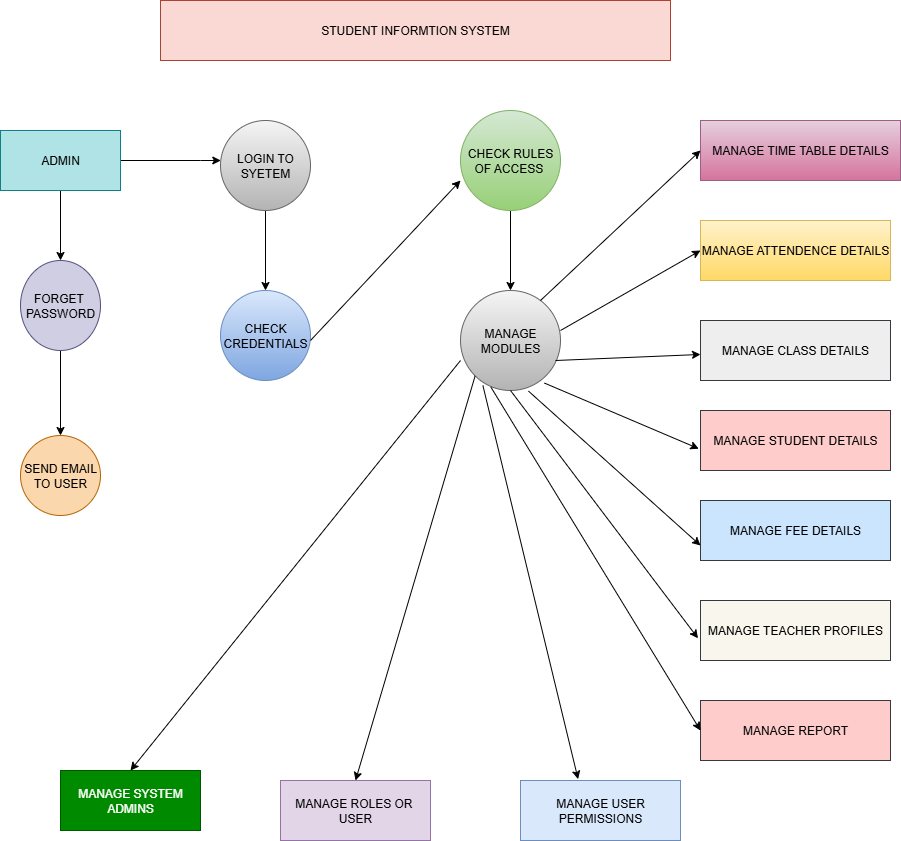

The diagram above was exported from draw.io. Its source (the exported page's mxGraphModel, read from the mxfile embedded in the PNG):
<mxGraphModel dx="1044" dy="536" grid="1" gridSize="10" guides="1" tooltips="1" connect="1" arrows="1" fold="1" page="1" pageScale="1" pageWidth="850" pageHeight="1100" math="0" shadow="0">
  <root>
    <mxCell id="0" />
    <mxCell id="1" parent="0" />
    <mxCell id="PtkNqCsoHvw37-uQkx7C-1" value="STUDENT INFORMTION SYSTEM" style="rounded=0;whiteSpace=wrap;html=1;fillColor=#fad9d5;strokeColor=#ae4132;" parent="1" vertex="1">
      <mxGeometry x="200" y="100" width="510" height="60" as="geometry" />
    </mxCell>
    <mxCell id="PtkNqCsoHvw37-uQkx7C-6" value="" style="edgeStyle=orthogonalEdgeStyle;rounded=0;orthogonalLoop=1;jettySize=auto;html=1;" parent="1" source="PtkNqCsoHvw37-uQkx7C-2" target="PtkNqCsoHvw37-uQkx7C-5" edge="1">
      <mxGeometry relative="1" as="geometry">
        <Array as="points">
          <mxPoint x="240" y="260" />
          <mxPoint x="240" y="260" />
        </Array>
      </mxGeometry>
    </mxCell>
    <mxCell id="PtkNqCsoHvw37-uQkx7C-8" value="" style="edgeStyle=orthogonalEdgeStyle;rounded=0;orthogonalLoop=1;jettySize=auto;html=1;" parent="1" source="PtkNqCsoHvw37-uQkx7C-2" target="PtkNqCsoHvw37-uQkx7C-7" edge="1">
      <mxGeometry relative="1" as="geometry" />
    </mxCell>
    <mxCell id="PtkNqCsoHvw37-uQkx7C-2" value="ADMIN" style="rounded=0;whiteSpace=wrap;html=1;fillColor=#b0e3e6;strokeColor=#0e8088;" parent="1" vertex="1">
      <mxGeometry x="40" y="230" width="120" height="60" as="geometry" />
    </mxCell>
    <mxCell id="PtkNqCsoHvw37-uQkx7C-11" value="" style="edgeStyle=orthogonalEdgeStyle;rounded=0;orthogonalLoop=1;jettySize=auto;html=1;" parent="1" source="PtkNqCsoHvw37-uQkx7C-5" target="PtkNqCsoHvw37-uQkx7C-10" edge="1">
      <mxGeometry relative="1" as="geometry" />
    </mxCell>
    <mxCell id="PtkNqCsoHvw37-uQkx7C-5" value="LOGIN TO SYETEM" style="ellipse;whiteSpace=wrap;html=1;rounded=0;fillColor=#f5f5f5;gradientColor=#b3b3b3;strokeColor=#666666;" parent="1" vertex="1">
      <mxGeometry x="260" y="220" width="90" height="90" as="geometry" />
    </mxCell>
    <mxCell id="CcrXl7i9GwsEbjNoRzU1-2" value="" style="edgeStyle=orthogonalEdgeStyle;rounded=0;orthogonalLoop=1;jettySize=auto;html=1;" edge="1" parent="1" source="PtkNqCsoHvw37-uQkx7C-7" target="CcrXl7i9GwsEbjNoRzU1-1">
      <mxGeometry relative="1" as="geometry" />
    </mxCell>
    <mxCell id="PtkNqCsoHvw37-uQkx7C-7" value="FORGET&amp;nbsp;&lt;div&gt;PASSWORD&lt;/div&gt;" style="ellipse;whiteSpace=wrap;html=1;rounded=0;fillColor=#d0cee2;strokeColor=#56517e;" parent="1" vertex="1">
      <mxGeometry x="60" y="360" width="80" height="90" as="geometry" />
    </mxCell>
    <mxCell id="PtkNqCsoHvw37-uQkx7C-10" value="CHECK CREDENTIALS" style="ellipse;whiteSpace=wrap;html=1;rounded=0;fillColor=#dae8fc;gradientColor=#7ea6e0;strokeColor=#6c8ebf;" parent="1" vertex="1">
      <mxGeometry x="260" y="390" width="90" height="90" as="geometry" />
    </mxCell>
    <mxCell id="PtkNqCsoHvw37-uQkx7C-12" value="" style="endArrow=classic;html=1;rounded=0;" parent="1" edge="1">
      <mxGeometry width="50" height="50" relative="1" as="geometry">
        <mxPoint x="350" y="440" as="sourcePoint" />
        <mxPoint x="500" y="280" as="targetPoint" />
      </mxGeometry>
    </mxCell>
    <mxCell id="PtkNqCsoHvw37-uQkx7C-15" value="" style="edgeStyle=orthogonalEdgeStyle;rounded=0;orthogonalLoop=1;jettySize=auto;html=1;" parent="1" source="PtkNqCsoHvw37-uQkx7C-13" target="PtkNqCsoHvw37-uQkx7C-14" edge="1">
      <mxGeometry relative="1" as="geometry" />
    </mxCell>
    <mxCell id="PtkNqCsoHvw37-uQkx7C-13" value="CHEC&lt;span style=&quot;background-color: transparent; color: light-dark(rgb(0, 0, 0), rgb(255, 255, 255));&quot;&gt;K RULES OF ACCESS&amp;nbsp;&lt;/span&gt;" style="ellipse;whiteSpace=wrap;html=1;aspect=fixed;fillColor=#d5e8d4;gradientColor=#97d077;strokeColor=#82b366;" parent="1" vertex="1">
      <mxGeometry x="500" y="210" width="100" height="100" as="geometry" />
    </mxCell>
    <mxCell id="PtkNqCsoHvw37-uQkx7C-14" value="MANAGE MODULES" style="ellipse;whiteSpace=wrap;html=1;aspect=fixed;fillColor=#f5f5f5;gradientColor=#b3b3b3;strokeColor=#666666;" parent="1" vertex="1">
      <mxGeometry x="500" y="390" width="100" height="100" as="geometry" />
    </mxCell>
    <mxCell id="PtkNqCsoHvw37-uQkx7C-26" value="MANAGE TIME TABLE DETAILS" style="rounded=0;whiteSpace=wrap;html=1;fillColor=#e6d0de;gradientColor=#d5739d;strokeColor=#996185;" parent="1" vertex="1">
      <mxGeometry x="740" y="220" width="200" height="60" as="geometry" />
    </mxCell>
    <mxCell id="PtkNqCsoHvw37-uQkx7C-35" value="MANAGE ATTENDENCE DETAILS" style="rounded=0;whiteSpace=wrap;html=1;fillColor=#fff2cc;gradientColor=#ffd966;strokeColor=#d6b656;" parent="1" vertex="1">
      <mxGeometry x="740" y="320" width="190" height="60" as="geometry" />
    </mxCell>
    <mxCell id="PtkNqCsoHvw37-uQkx7C-37" value="MANAGE CLASS DETAILS" style="rounded=0;whiteSpace=wrap;html=1;fillColor=#eeeeee;strokeColor=#36393d;" parent="1" vertex="1">
      <mxGeometry x="740" y="420" width="190" height="60" as="geometry" />
    </mxCell>
    <mxCell id="PtkNqCsoHvw37-uQkx7C-39" value="MANAGE STUDENT DETAILS" style="rounded=0;whiteSpace=wrap;html=1;fillColor=#ffcccc;strokeColor=#36393d;" parent="1" vertex="1">
      <mxGeometry x="740" y="510" width="190" height="60" as="geometry" />
    </mxCell>
    <mxCell id="PtkNqCsoHvw37-uQkx7C-41" value="MANAGE FEE DETAILS" style="rounded=0;whiteSpace=wrap;html=1;fillColor=#cce5ff;strokeColor=#36393d;" parent="1" vertex="1">
      <mxGeometry x="740" y="600" width="190" height="60" as="geometry" />
    </mxCell>
    <mxCell id="PtkNqCsoHvw37-uQkx7C-43" value="MANAGE TEACHER PROFILES" style="rounded=0;whiteSpace=wrap;html=1;fillColor=#f9f7ed;strokeColor=#36393d;" parent="1" vertex="1">
      <mxGeometry x="740" y="700" width="190" height="60" as="geometry" />
    </mxCell>
    <mxCell id="PtkNqCsoHvw37-uQkx7C-45" value="MANAGE REPORT" style="rounded=0;whiteSpace=wrap;html=1;fillColor=#ffcccc;strokeColor=#36393d;" parent="1" vertex="1">
      <mxGeometry x="740" y="800" width="190" height="60" as="geometry" />
    </mxCell>
    <mxCell id="PtkNqCsoHvw37-uQkx7C-57" value="MANAGE SYSTEM ADMINS" style="rounded=0;whiteSpace=wrap;html=1;fillColor=#008a00;fontColor=#ffffff;strokeColor=#005700;" parent="1" vertex="1">
      <mxGeometry x="100" y="870" width="140" height="60" as="geometry" />
    </mxCell>
    <mxCell id="3V-K3cpBLFXuIUYUdErz-1" value="MANAGE ROLES OR&amp;nbsp; USER" style="rounded=0;whiteSpace=wrap;html=1;fillColor=#e1d5e7;strokeColor=#9673a6;" parent="1" vertex="1">
      <mxGeometry x="320" y="880" width="150" height="60" as="geometry" />
    </mxCell>
    <mxCell id="3V-K3cpBLFXuIUYUdErz-2" value="MANAGE USER PERMISSIONS" style="rounded=0;whiteSpace=wrap;html=1;fillColor=#dae8fc;strokeColor=#6c8ebf;" parent="1" vertex="1">
      <mxGeometry x="560" y="880" width="160" height="60" as="geometry" />
    </mxCell>
    <mxCell id="3V-K3cpBLFXuIUYUdErz-3" value="" style="endArrow=classic;html=1;rounded=0;entryX=0;entryY=0.5;entryDx=0;entryDy=0;" parent="1" target="PtkNqCsoHvw37-uQkx7C-26" edge="1">
      <mxGeometry width="50" height="50" relative="1" as="geometry">
        <mxPoint x="580" y="400" as="sourcePoint" />
        <mxPoint x="630" y="350" as="targetPoint" />
      </mxGeometry>
    </mxCell>
    <mxCell id="3V-K3cpBLFXuIUYUdErz-4" value="" style="endArrow=classic;html=1;rounded=0;entryX=0;entryY=0.5;entryDx=0;entryDy=0;" parent="1" target="PtkNqCsoHvw37-uQkx7C-35" edge="1">
      <mxGeometry width="50" height="50" relative="1" as="geometry">
        <mxPoint x="600" y="430" as="sourcePoint" />
        <mxPoint x="650" y="380" as="targetPoint" />
      </mxGeometry>
    </mxCell>
    <mxCell id="3V-K3cpBLFXuIUYUdErz-5" value="" style="endArrow=classic;html=1;rounded=0;" parent="1" target="PtkNqCsoHvw37-uQkx7C-37" edge="1">
      <mxGeometry width="50" height="50" relative="1" as="geometry">
        <mxPoint x="595" y="460" as="sourcePoint" />
        <mxPoint x="650" y="460" as="targetPoint" />
      </mxGeometry>
    </mxCell>
    <mxCell id="3V-K3cpBLFXuIUYUdErz-6" value="" style="endArrow=classic;html=1;rounded=0;exitX=0.84;exitY=0.926;exitDx=0;exitDy=0;exitPerimeter=0;entryX=-0.009;entryY=0.637;entryDx=0;entryDy=0;entryPerimeter=0;" parent="1" source="PtkNqCsoHvw37-uQkx7C-14" target="PtkNqCsoHvw37-uQkx7C-39" edge="1">
      <mxGeometry width="50" height="50" relative="1" as="geometry">
        <mxPoint x="580" y="520" as="sourcePoint" />
        <mxPoint x="660" y="520" as="targetPoint" />
      </mxGeometry>
    </mxCell>
    <mxCell id="3V-K3cpBLFXuIUYUdErz-7" value="" style="endArrow=classic;html=1;rounded=0;entryX=0;entryY=0.75;entryDx=0;entryDy=0;exitX=0.68;exitY=1.006;exitDx=0;exitDy=0;exitPerimeter=0;" parent="1" source="PtkNqCsoHvw37-uQkx7C-14" target="PtkNqCsoHvw37-uQkx7C-41" edge="1">
      <mxGeometry width="50" height="50" relative="1" as="geometry">
        <mxPoint x="550" y="590" as="sourcePoint" />
        <mxPoint x="610" y="620" as="targetPoint" />
      </mxGeometry>
    </mxCell>
    <mxCell id="3V-K3cpBLFXuIUYUdErz-8" value="" style="endArrow=classic;html=1;rounded=0;exitX=0.5;exitY=1;exitDx=0;exitDy=0;entryX=-0.013;entryY=0.63;entryDx=0;entryDy=0;entryPerimeter=0;" parent="1" source="PtkNqCsoHvw37-uQkx7C-14" target="PtkNqCsoHvw37-uQkx7C-43" edge="1">
      <mxGeometry width="50" height="50" relative="1" as="geometry">
        <mxPoint x="530" y="730" as="sourcePoint" />
        <mxPoint x="580" y="680" as="targetPoint" />
      </mxGeometry>
    </mxCell>
    <mxCell id="3V-K3cpBLFXuIUYUdErz-9" value="" style="endArrow=classic;html=1;rounded=0;exitX=0.304;exitY=0.966;exitDx=0;exitDy=0;exitPerimeter=0;entryX=0;entryY=0.5;entryDx=0;entryDy=0;" parent="1" source="PtkNqCsoHvw37-uQkx7C-14" target="PtkNqCsoHvw37-uQkx7C-45" edge="1">
      <mxGeometry width="50" height="50" relative="1" as="geometry">
        <mxPoint x="490" y="570" as="sourcePoint" />
        <mxPoint x="580" y="680" as="targetPoint" />
      </mxGeometry>
    </mxCell>
    <mxCell id="3V-K3cpBLFXuIUYUdErz-10" value="" style="endArrow=classic;html=1;rounded=0;exitX=0;exitY=0.7;exitDx=0;exitDy=0;exitPerimeter=0;entryX=0.5;entryY=0;entryDx=0;entryDy=0;" parent="1" source="PtkNqCsoHvw37-uQkx7C-14" target="PtkNqCsoHvw37-uQkx7C-57" edge="1">
      <mxGeometry width="50" height="50" relative="1" as="geometry">
        <mxPoint x="530" y="730" as="sourcePoint" />
        <mxPoint x="580" y="680" as="targetPoint" />
      </mxGeometry>
    </mxCell>
    <mxCell id="3V-K3cpBLFXuIUYUdErz-11" value="" style="endArrow=classic;html=1;rounded=0;entryX=0.5;entryY=0;entryDx=0;entryDy=0;exitX=0;exitY=1;exitDx=0;exitDy=0;" parent="1" source="PtkNqCsoHvw37-uQkx7C-14" target="3V-K3cpBLFXuIUYUdErz-1" edge="1">
      <mxGeometry width="50" height="50" relative="1" as="geometry">
        <mxPoint x="530" y="710" as="sourcePoint" />
        <mxPoint x="580" y="660" as="targetPoint" />
      </mxGeometry>
    </mxCell>
    <mxCell id="3V-K3cpBLFXuIUYUdErz-12" value="" style="endArrow=classic;html=1;rounded=0;entryX=0.36;entryY=-0.023;entryDx=0;entryDy=0;entryPerimeter=0;exitX=0.224;exitY=0.95;exitDx=0;exitDy=0;exitPerimeter=0;" parent="1" source="PtkNqCsoHvw37-uQkx7C-14" target="3V-K3cpBLFXuIUYUdErz-2" edge="1">
      <mxGeometry width="50" height="50" relative="1" as="geometry">
        <mxPoint x="530" y="710" as="sourcePoint" />
        <mxPoint x="580" y="660" as="targetPoint" />
      </mxGeometry>
    </mxCell>
    <mxCell id="CcrXl7i9GwsEbjNoRzU1-1" value="SEND EMAIL TO USER" style="ellipse;whiteSpace=wrap;html=1;rounded=0;fillColor=#fad7ac;strokeColor=#b46504;" vertex="1" parent="1">
      <mxGeometry x="60" y="535" width="80" height="80" as="geometry" />
    </mxCell>
  </root>
</mxGraphModel>